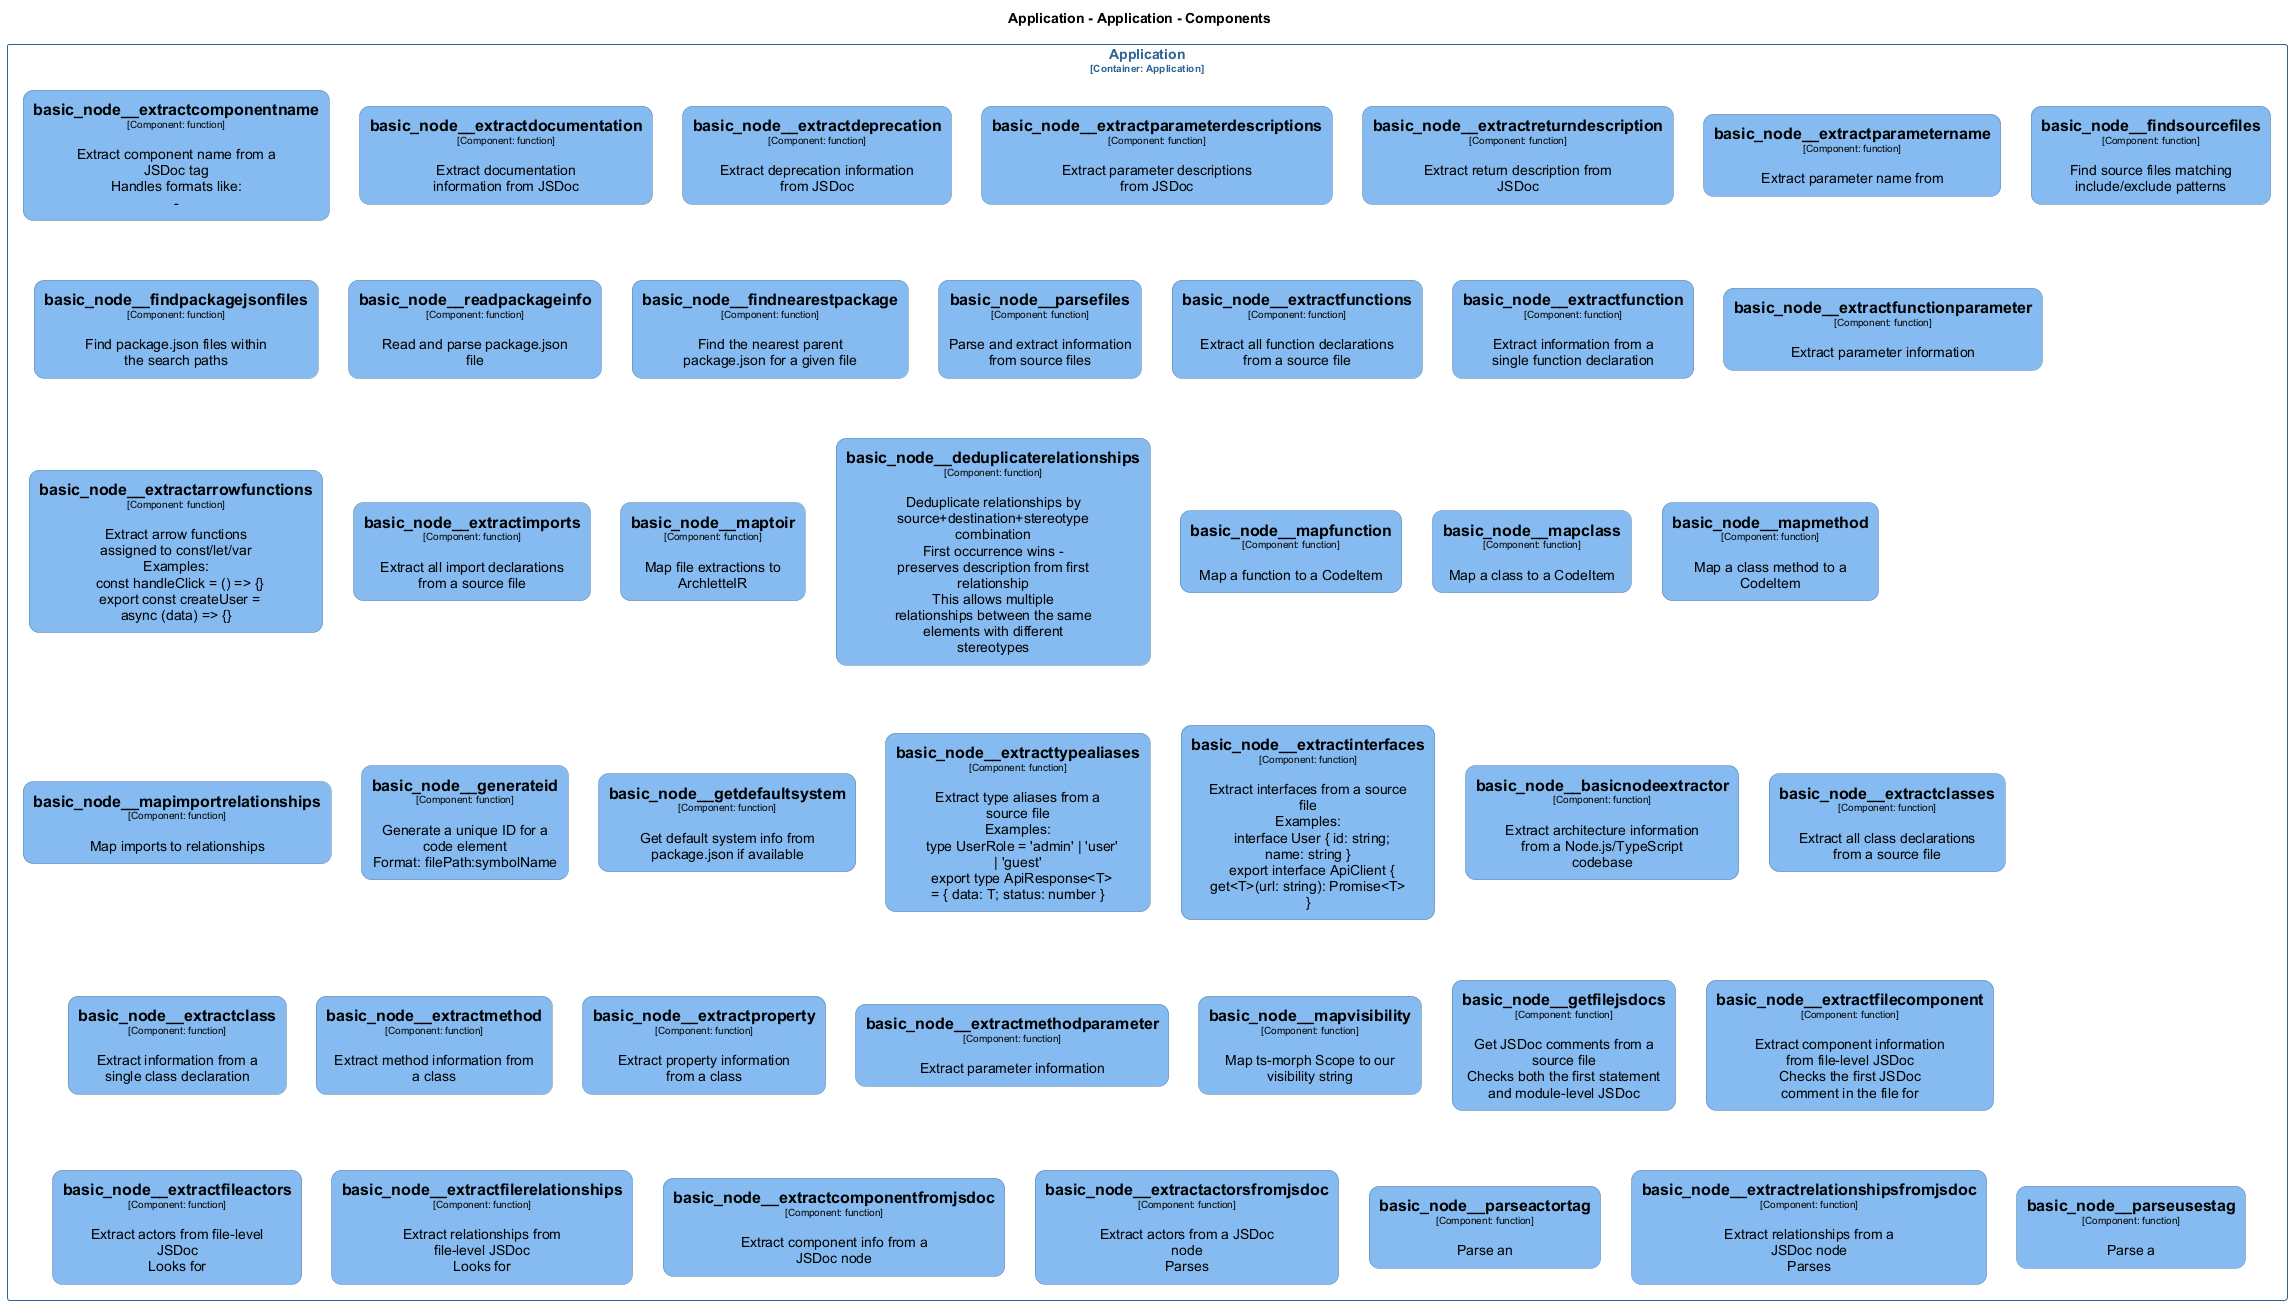

The diagram above was rendered by PlantUML. Its source (embedded in the PNG):
@startuml
set separator none
title Application - Application - Components

top to bottom direction
skinparam ranksep 60
skinparam nodesep 30

skinparam {
  arrowFontSize 10
  defaultTextAlignment center
  wrapWidth 200
  maxMessageSize 100
  defaultFontName "Arial"
}

hide stereotype

skinparam rectangle<<Application.Application.basic_node__basicnodeextractor>> {
  BackgroundColor #85bbf0
  FontColor #000000
  BorderColor #5d82a8
  roundCorner 20
  shadowing false
}
skinparam rectangle<<Application.Application.basic_node__deduplicaterelationships>> {
  BackgroundColor #85bbf0
  FontColor #000000
  BorderColor #5d82a8
  roundCorner 20
  shadowing false
}
skinparam rectangle<<Application.Application.basic_node__extractactorsfromjsdoc>> {
  BackgroundColor #85bbf0
  FontColor #000000
  BorderColor #5d82a8
  roundCorner 20
  shadowing false
}
skinparam rectangle<<Application.Application.basic_node__extractarrowfunctions>> {
  BackgroundColor #85bbf0
  FontColor #000000
  BorderColor #5d82a8
  roundCorner 20
  shadowing false
}
skinparam rectangle<<Application.Application.basic_node__extractclass>> {
  BackgroundColor #85bbf0
  FontColor #000000
  BorderColor #5d82a8
  roundCorner 20
  shadowing false
}
skinparam rectangle<<Application.Application.basic_node__extractclasses>> {
  BackgroundColor #85bbf0
  FontColor #000000
  BorderColor #5d82a8
  roundCorner 20
  shadowing false
}
skinparam rectangle<<Application.Application.basic_node__extractcomponentfromjsdoc>> {
  BackgroundColor #85bbf0
  FontColor #000000
  BorderColor #5d82a8
  roundCorner 20
  shadowing false
}
skinparam rectangle<<Application.Application.basic_node__extractcomponentname>> {
  BackgroundColor #85bbf0
  FontColor #000000
  BorderColor #5d82a8
  roundCorner 20
  shadowing false
}
skinparam rectangle<<Application.Application.basic_node__extractdeprecation>> {
  BackgroundColor #85bbf0
  FontColor #000000
  BorderColor #5d82a8
  roundCorner 20
  shadowing false
}
skinparam rectangle<<Application.Application.basic_node__extractdocumentation>> {
  BackgroundColor #85bbf0
  FontColor #000000
  BorderColor #5d82a8
  roundCorner 20
  shadowing false
}
skinparam rectangle<<Application.Application.basic_node__extractfileactors>> {
  BackgroundColor #85bbf0
  FontColor #000000
  BorderColor #5d82a8
  roundCorner 20
  shadowing false
}
skinparam rectangle<<Application.Application.basic_node__extractfilecomponent>> {
  BackgroundColor #85bbf0
  FontColor #000000
  BorderColor #5d82a8
  roundCorner 20
  shadowing false
}
skinparam rectangle<<Application.Application.basic_node__extractfilerelationships>> {
  BackgroundColor #85bbf0
  FontColor #000000
  BorderColor #5d82a8
  roundCorner 20
  shadowing false
}
skinparam rectangle<<Application.Application.basic_node__extractfunction>> {
  BackgroundColor #85bbf0
  FontColor #000000
  BorderColor #5d82a8
  roundCorner 20
  shadowing false
}
skinparam rectangle<<Application.Application.basic_node__extractfunctionparameter>> {
  BackgroundColor #85bbf0
  FontColor #000000
  BorderColor #5d82a8
  roundCorner 20
  shadowing false
}
skinparam rectangle<<Application.Application.basic_node__extractfunctions>> {
  BackgroundColor #85bbf0
  FontColor #000000
  BorderColor #5d82a8
  roundCorner 20
  shadowing false
}
skinparam rectangle<<Application.Application.basic_node__extractimports>> {
  BackgroundColor #85bbf0
  FontColor #000000
  BorderColor #5d82a8
  roundCorner 20
  shadowing false
}
skinparam rectangle<<Application.Application.basic_node__extractinterfaces>> {
  BackgroundColor #85bbf0
  FontColor #000000
  BorderColor #5d82a8
  roundCorner 20
  shadowing false
}
skinparam rectangle<<Application.Application.basic_node__extractmethod>> {
  BackgroundColor #85bbf0
  FontColor #000000
  BorderColor #5d82a8
  roundCorner 20
  shadowing false
}
skinparam rectangle<<Application.Application.basic_node__extractmethodparameter>> {
  BackgroundColor #85bbf0
  FontColor #000000
  BorderColor #5d82a8
  roundCorner 20
  shadowing false
}
skinparam rectangle<<Application.Application.basic_node__extractparameterdescriptions>> {
  BackgroundColor #85bbf0
  FontColor #000000
  BorderColor #5d82a8
  roundCorner 20
  shadowing false
}
skinparam rectangle<<Application.Application.basic_node__extractparametername>> {
  BackgroundColor #85bbf0
  FontColor #000000
  BorderColor #5d82a8
  roundCorner 20
  shadowing false
}
skinparam rectangle<<Application.Application.basic_node__extractproperty>> {
  BackgroundColor #85bbf0
  FontColor #000000
  BorderColor #5d82a8
  roundCorner 20
  shadowing false
}
skinparam rectangle<<Application.Application.basic_node__extractrelationshipsfromjsdoc>> {
  BackgroundColor #85bbf0
  FontColor #000000
  BorderColor #5d82a8
  roundCorner 20
  shadowing false
}
skinparam rectangle<<Application.Application.basic_node__extractreturndescription>> {
  BackgroundColor #85bbf0
  FontColor #000000
  BorderColor #5d82a8
  roundCorner 20
  shadowing false
}
skinparam rectangle<<Application.Application.basic_node__extracttypealiases>> {
  BackgroundColor #85bbf0
  FontColor #000000
  BorderColor #5d82a8
  roundCorner 20
  shadowing false
}
skinparam rectangle<<Application.Application.basic_node__findnearestpackage>> {
  BackgroundColor #85bbf0
  FontColor #000000
  BorderColor #5d82a8
  roundCorner 20
  shadowing false
}
skinparam rectangle<<Application.Application.basic_node__findpackagejsonfiles>> {
  BackgroundColor #85bbf0
  FontColor #000000
  BorderColor #5d82a8
  roundCorner 20
  shadowing false
}
skinparam rectangle<<Application.Application.basic_node__findsourcefiles>> {
  BackgroundColor #85bbf0
  FontColor #000000
  BorderColor #5d82a8
  roundCorner 20
  shadowing false
}
skinparam rectangle<<Application.Application.basic_node__generateid>> {
  BackgroundColor #85bbf0
  FontColor #000000
  BorderColor #5d82a8
  roundCorner 20
  shadowing false
}
skinparam rectangle<<Application.Application.basic_node__getdefaultsystem>> {
  BackgroundColor #85bbf0
  FontColor #000000
  BorderColor #5d82a8
  roundCorner 20
  shadowing false
}
skinparam rectangle<<Application.Application.basic_node__getfilejsdocs>> {
  BackgroundColor #85bbf0
  FontColor #000000
  BorderColor #5d82a8
  roundCorner 20
  shadowing false
}
skinparam rectangle<<Application.Application.basic_node__mapclass>> {
  BackgroundColor #85bbf0
  FontColor #000000
  BorderColor #5d82a8
  roundCorner 20
  shadowing false
}
skinparam rectangle<<Application.Application.basic_node__mapfunction>> {
  BackgroundColor #85bbf0
  FontColor #000000
  BorderColor #5d82a8
  roundCorner 20
  shadowing false
}
skinparam rectangle<<Application.Application.basic_node__mapimportrelationships>> {
  BackgroundColor #85bbf0
  FontColor #000000
  BorderColor #5d82a8
  roundCorner 20
  shadowing false
}
skinparam rectangle<<Application.Application.basic_node__mapmethod>> {
  BackgroundColor #85bbf0
  FontColor #000000
  BorderColor #5d82a8
  roundCorner 20
  shadowing false
}
skinparam rectangle<<Application.Application.basic_node__maptoir>> {
  BackgroundColor #85bbf0
  FontColor #000000
  BorderColor #5d82a8
  roundCorner 20
  shadowing false
}
skinparam rectangle<<Application.Application.basic_node__mapvisibility>> {
  BackgroundColor #85bbf0
  FontColor #000000
  BorderColor #5d82a8
  roundCorner 20
  shadowing false
}
skinparam rectangle<<Application.Application.basic_node__parseactortag>> {
  BackgroundColor #85bbf0
  FontColor #000000
  BorderColor #5d82a8
  roundCorner 20
  shadowing false
}
skinparam rectangle<<Application.Application.basic_node__parsefiles>> {
  BackgroundColor #85bbf0
  FontColor #000000
  BorderColor #5d82a8
  roundCorner 20
  shadowing false
}
skinparam rectangle<<Application.Application.basic_node__parseusestag>> {
  BackgroundColor #85bbf0
  FontColor #000000
  BorderColor #5d82a8
  roundCorner 20
  shadowing false
}
skinparam rectangle<<Application.Application.basic_node__readpackageinfo>> {
  BackgroundColor #85bbf0
  FontColor #000000
  BorderColor #5d82a8
  roundCorner 20
  shadowing false
}
skinparam rectangle<<Application.Application>> {
  BorderColor #2e6295
  FontColor #2e6295
  shadowing false
}

rectangle "Application\n<size:10>[Container: Application]</size>" <<Application.Application>> {
  rectangle "==basic_node__extractcomponentname\n<size:10>[Component: function]</size>\n\nExtract component name from a JSDoc tag\nHandles formats like:\n-" <<Application.Application.basic_node__extractcomponentname>> as Application.Application.basic_node__extractcomponentname
  rectangle "==basic_node__extractdocumentation\n<size:10>[Component: function]</size>\n\nExtract documentation information from JSDoc" <<Application.Application.basic_node__extractdocumentation>> as Application.Application.basic_node__extractdocumentation
  rectangle "==basic_node__extractdeprecation\n<size:10>[Component: function]</size>\n\nExtract deprecation information from JSDoc" <<Application.Application.basic_node__extractdeprecation>> as Application.Application.basic_node__extractdeprecation
  rectangle "==basic_node__extractparameterdescriptions\n<size:10>[Component: function]</size>\n\nExtract parameter descriptions from JSDoc" <<Application.Application.basic_node__extractparameterdescriptions>> as Application.Application.basic_node__extractparameterdescriptions
  rectangle "==basic_node__extractreturndescription\n<size:10>[Component: function]</size>\n\nExtract return description from JSDoc" <<Application.Application.basic_node__extractreturndescription>> as Application.Application.basic_node__extractreturndescription
  rectangle "==basic_node__extractparametername\n<size:10>[Component: function]</size>\n\nExtract parameter name from" <<Application.Application.basic_node__extractparametername>> as Application.Application.basic_node__extractparametername
  rectangle "==basic_node__findsourcefiles\n<size:10>[Component: function]</size>\n\nFind source files matching include/exclude patterns" <<Application.Application.basic_node__findsourcefiles>> as Application.Application.basic_node__findsourcefiles
  rectangle "==basic_node__findpackagejsonfiles\n<size:10>[Component: function]</size>\n\nFind package.json files within the search paths" <<Application.Application.basic_node__findpackagejsonfiles>> as Application.Application.basic_node__findpackagejsonfiles
  rectangle "==basic_node__readpackageinfo\n<size:10>[Component: function]</size>\n\nRead and parse package.json file" <<Application.Application.basic_node__readpackageinfo>> as Application.Application.basic_node__readpackageinfo
  rectangle "==basic_node__findnearestpackage\n<size:10>[Component: function]</size>\n\nFind the nearest parent package.json for a given file" <<Application.Application.basic_node__findnearestpackage>> as Application.Application.basic_node__findnearestpackage
  rectangle "==basic_node__parsefiles\n<size:10>[Component: function]</size>\n\nParse and extract information from source files" <<Application.Application.basic_node__parsefiles>> as Application.Application.basic_node__parsefiles
  rectangle "==basic_node__extractfunctions\n<size:10>[Component: function]</size>\n\nExtract all function declarations from a source file" <<Application.Application.basic_node__extractfunctions>> as Application.Application.basic_node__extractfunctions
  rectangle "==basic_node__extractfunction\n<size:10>[Component: function]</size>\n\nExtract information from a single function declaration" <<Application.Application.basic_node__extractfunction>> as Application.Application.basic_node__extractfunction
  rectangle "==basic_node__extractfunctionparameter\n<size:10>[Component: function]</size>\n\nExtract parameter information" <<Application.Application.basic_node__extractfunctionparameter>> as Application.Application.basic_node__extractfunctionparameter
  rectangle "==basic_node__extractarrowfunctions\n<size:10>[Component: function]</size>\n\nExtract arrow functions assigned to const/let/var\nExamples:\n  const handleClick = () => {}\n  export const createUser = async (data) => {}" <<Application.Application.basic_node__extractarrowfunctions>> as Application.Application.basic_node__extractarrowfunctions
  rectangle "==basic_node__extractimports\n<size:10>[Component: function]</size>\n\nExtract all import declarations from a source file" <<Application.Application.basic_node__extractimports>> as Application.Application.basic_node__extractimports
  rectangle "==basic_node__maptoir\n<size:10>[Component: function]</size>\n\nMap file extractions to ArchletteIR" <<Application.Application.basic_node__maptoir>> as Application.Application.basic_node__maptoir
  rectangle "==basic_node__deduplicaterelationships\n<size:10>[Component: function]</size>\n\nDeduplicate relationships by source+destination+stereotype combination\nFirst occurrence wins - preserves description from first relationship\nThis allows multiple relationships between the same elements with different stereotypes" <<Application.Application.basic_node__deduplicaterelationships>> as Application.Application.basic_node__deduplicaterelationships
  rectangle "==basic_node__mapfunction\n<size:10>[Component: function]</size>\n\nMap a function to a CodeItem" <<Application.Application.basic_node__mapfunction>> as Application.Application.basic_node__mapfunction
  rectangle "==basic_node__mapclass\n<size:10>[Component: function]</size>\n\nMap a class to a CodeItem" <<Application.Application.basic_node__mapclass>> as Application.Application.basic_node__mapclass
  rectangle "==basic_node__mapmethod\n<size:10>[Component: function]</size>\n\nMap a class method to a CodeItem" <<Application.Application.basic_node__mapmethod>> as Application.Application.basic_node__mapmethod
  rectangle "==basic_node__mapimportrelationships\n<size:10>[Component: function]</size>\n\nMap imports to relationships" <<Application.Application.basic_node__mapimportrelationships>> as Application.Application.basic_node__mapimportrelationships
  rectangle "==basic_node__generateid\n<size:10>[Component: function]</size>\n\nGenerate a unique ID for a code element\nFormat: filePath:symbolName" <<Application.Application.basic_node__generateid>> as Application.Application.basic_node__generateid
  rectangle "==basic_node__getdefaultsystem\n<size:10>[Component: function]</size>\n\nGet default system info from package.json if available" <<Application.Application.basic_node__getdefaultsystem>> as Application.Application.basic_node__getdefaultsystem
  rectangle "==basic_node__extracttypealiases\n<size:10>[Component: function]</size>\n\nExtract type aliases from a source file\nExamples:\n  type UserRole = 'admin' | 'user' | 'guest'\n  export type ApiResponse<T> = { data: T; status: number }" <<Application.Application.basic_node__extracttypealiases>> as Application.Application.basic_node__extracttypealiases
  rectangle "==basic_node__extractinterfaces\n<size:10>[Component: function]</size>\n\nExtract interfaces from a source file\nExamples:\n  interface User { id: string; name: string }\n  export interface ApiClient { get<T>(url: string): Promise<T> }" <<Application.Application.basic_node__extractinterfaces>> as Application.Application.basic_node__extractinterfaces
  rectangle "==basic_node__basicnodeextractor\n<size:10>[Component: function]</size>\n\nExtract architecture information from a Node.js/TypeScript codebase" <<Application.Application.basic_node__basicnodeextractor>> as Application.Application.basic_node__basicnodeextractor
  rectangle "==basic_node__extractclasses\n<size:10>[Component: function]</size>\n\nExtract all class declarations from a source file" <<Application.Application.basic_node__extractclasses>> as Application.Application.basic_node__extractclasses
  rectangle "==basic_node__extractclass\n<size:10>[Component: function]</size>\n\nExtract information from a single class declaration" <<Application.Application.basic_node__extractclass>> as Application.Application.basic_node__extractclass
  rectangle "==basic_node__extractmethod\n<size:10>[Component: function]</size>\n\nExtract method information from a class" <<Application.Application.basic_node__extractmethod>> as Application.Application.basic_node__extractmethod
  rectangle "==basic_node__extractproperty\n<size:10>[Component: function]</size>\n\nExtract property information from a class" <<Application.Application.basic_node__extractproperty>> as Application.Application.basic_node__extractproperty
  rectangle "==basic_node__extractmethodparameter\n<size:10>[Component: function]</size>\n\nExtract parameter information" <<Application.Application.basic_node__extractmethodparameter>> as Application.Application.basic_node__extractmethodparameter
  rectangle "==basic_node__mapvisibility\n<size:10>[Component: function]</size>\n\nMap ts-morph Scope to our visibility string" <<Application.Application.basic_node__mapvisibility>> as Application.Application.basic_node__mapvisibility
  rectangle "==basic_node__getfilejsdocs\n<size:10>[Component: function]</size>\n\nGet JSDoc comments from a source file\nChecks both the first statement and module-level JSDoc" <<Application.Application.basic_node__getfilejsdocs>> as Application.Application.basic_node__getfilejsdocs
  rectangle "==basic_node__extractfilecomponent\n<size:10>[Component: function]</size>\n\nExtract component information from file-level JSDoc\nChecks the first JSDoc comment in the file for" <<Application.Application.basic_node__extractfilecomponent>> as Application.Application.basic_node__extractfilecomponent
  rectangle "==basic_node__extractfileactors\n<size:10>[Component: function]</size>\n\nExtract actors from file-level JSDoc\nLooks for" <<Application.Application.basic_node__extractfileactors>> as Application.Application.basic_node__extractfileactors
  rectangle "==basic_node__extractfilerelationships\n<size:10>[Component: function]</size>\n\nExtract relationships from file-level JSDoc\nLooks for" <<Application.Application.basic_node__extractfilerelationships>> as Application.Application.basic_node__extractfilerelationships
  rectangle "==basic_node__extractcomponentfromjsdoc\n<size:10>[Component: function]</size>\n\nExtract component info from a JSDoc node" <<Application.Application.basic_node__extractcomponentfromjsdoc>> as Application.Application.basic_node__extractcomponentfromjsdoc
  rectangle "==basic_node__extractactorsfromjsdoc\n<size:10>[Component: function]</size>\n\nExtract actors from a JSDoc node\nParses" <<Application.Application.basic_node__extractactorsfromjsdoc>> as Application.Application.basic_node__extractactorsfromjsdoc
  rectangle "==basic_node__parseactortag\n<size:10>[Component: function]</size>\n\nParse an" <<Application.Application.basic_node__parseactortag>> as Application.Application.basic_node__parseactortag
  rectangle "==basic_node__extractrelationshipsfromjsdoc\n<size:10>[Component: function]</size>\n\nExtract relationships from a JSDoc node\nParses" <<Application.Application.basic_node__extractrelationshipsfromjsdoc>> as Application.Application.basic_node__extractrelationshipsfromjsdoc
  rectangle "==basic_node__parseusestag\n<size:10>[Component: function]</size>\n\nParse a" <<Application.Application.basic_node__parseusestag>> as Application.Application.basic_node__parseusestag
}

@enduml